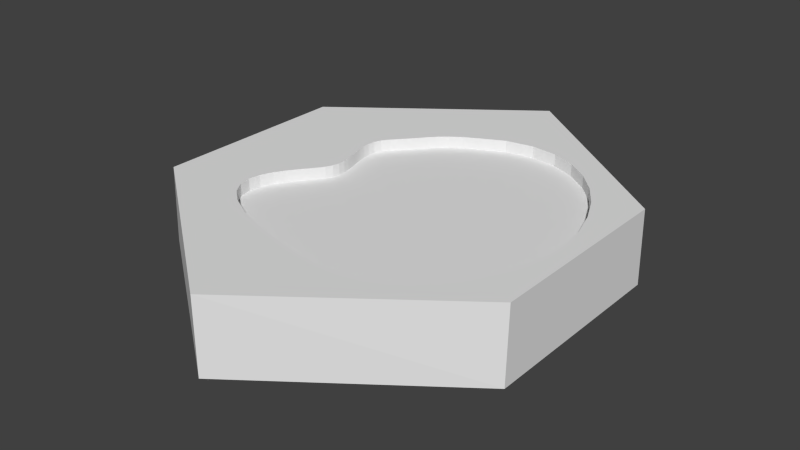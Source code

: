 # Source: tile.blend  (saved by Blender 2.76.0; exported with 4.5.12 LTS)
import bpy
from mathutils import Matrix  # noqa: F401  (used for matrix-valued properties, if any)

bpy.ops.wm.read_factory_settings(use_empty=True)
scene = bpy.context.scene
scene.name = 'Scene'

# ---- collections
col_collection_1 = bpy.data.collections.new('Collection 1'); scene.collection.children.link(col_collection_1)

# ---- materials (node trees are filled in below, after node groups)
mat_material = bpy.data.materials.new('Material')
mat_material.alpha_threshold = 0.0
mat_material.use_transparent_shadow = False
mat_material.roughness = 0.5
mat_material.line_color = (0.0, 0.0, 0.0, 1.0)

# ---- material node trees

# ---- world
world_world = bpy.data.worlds.new('World'); scene.world = world_world
world_world.color = (0.05088, 0.05088, 0.05088)
world_world.use_sun_shadow = False
world_world.sun_shadow_jitter_overblur = 0.0
world_world.cycles.sampling_method = 'MANUAL'
world_world.cycles.sample_map_resolution = 256

# ---- meshes
me_cube = bpy.data.meshes.new('Cube')
me_cube.from_pydata([(1.0, 0.0, -1.0), (1.0, 0.0, 1.0), (1.0, 0.4139, 1.0), (1.0, 0.4228, -1.0), (0.0, 1.0, -1.0), (-1.0, 0.0, -1.0), (-1.0, 0.0, 1.0), (-1.0, 0.4139, 1.0), (0.0, 1.0, 1.0), (-1.0, 0.4228, -1.0), (1.0, -0.4139, 1.0), (1.0, -0.4228, -1.0), (0.0, -1.0, -1.0), (-1.0, -0.4139, 1.0), (0.0, -1.0, 1.0), (-1.0, -0.4228, -1.0), (0.9047, 0.0, 1.0), (0.0, -0.5924, 1.0), (-0.4113, 0.0, 1.0), (0.0, 0.586, 1.0), (-0.4075, 0.01608, 1.0), (-0.4086, 0.04607, 1.0), (-0.4153, 0.07659, 1.0), (-0.4255, 0.1075, 1.0), (-0.4371, 0.1386, 1.0), (-0.4478, 0.1697, 1.0), (-0.4553, 0.2007, 1.0), (-0.4575, 0.2314, 1.0), (-0.4522, 0.2617, 1.0), (-0.4372, 0.2913, 1.0), (-0.4102, 0.3202, 1.0), (-0.3736, 0.3518, 1.0), (-0.3434, 0.3788, 1.0), (-0.3177, 0.4017, 1.0), (-0.2783, 0.439, 1.0), (-0.2422, 0.4692, 1.0), (-0.1994, 0.498, 1.0), (-0.1386, 0.5313, 1.0), (-0.4144, -0.01323, 1.0), (-0.4314, -0.04168, 1.0), (-0.4635, -0.07641, 1.0), (-0.5032, -0.1157, 1.0), (-0.5444, -0.1588, 1.0), (-0.5811, -0.205, 1.0), (-0.6072, -0.2535, 1.0), (-0.6166, -0.3035, 1.0), (-0.6033, -0.3545, 1.0), (-0.5612, -0.4055, 1.0), (-0.4843, -0.4559, 1.0), (-0.3664, -0.5049, 1.0), (-0.2015, -0.5517, 1.0), (0.06033, 0.6098, 1.0), (0.2107, 0.6309, 1.0), (0.351, 0.6193, 1.0), (0.4797, 0.5796, 1.0), (0.5948, 0.5164, 1.0), (0.6946, 0.4343, 1.0), (0.7774, 0.338, 1.0), (0.8412, 0.2319, 1.0), (0.8843, 0.1208, 1.0), (0.905, 0.009293, 1.0), (0.9014, -0.09811, 1.0), (0.8718, -0.1968, 1.0), (0.8113, -0.3073, 1.0), (0.7441, -0.3973, 1.0), (0.6714, -0.4688, 1.0), (0.5949, -0.5238, 1.0), (0.5159, -0.564, 1.0), (0.4359, -0.5915, 1.0), (0.3564, -0.6081, 1.0), (0.2788, -0.6158, 1.0), (0.2045, -0.6165, 1.0), (0.1351, -0.6121, 1.0), (0.07187, -0.6046, 1.0), (0.01643, -0.5958, 1.0), (-2.328e-10, 0.586, 0.685), (-2.328e-10, 0.0, 0.685), (-2.328e-10, -0.5924, 0.685), (0.9047, 0.0, 0.685), (-0.4113, 0.0, 0.685), (-0.4075, 0.01608, 0.685), (-0.4086, 0.04607, 0.685), (-0.4153, 0.07659, 0.685), (-0.4255, 0.1075, 0.685), (-0.4371, 0.1386, 0.685), (-0.4478, 0.1697, 0.685), (-0.4553, 0.2007, 0.685), (-0.4575, 0.2314, 0.685), (-0.4522, 0.2617, 0.685), (-0.4372, 0.2913, 0.685), (-0.4102, 0.3202, 0.685), (-0.3736, 0.3518, 0.685), (-0.3434, 0.3788, 0.685), (-0.3177, 0.4017, 0.685), (-0.2783, 0.439, 0.685), (-0.2422, 0.4692, 0.685), (-0.1994, 0.498, 0.685), (-0.1386, 0.5313, 0.685), (-0.4144, -0.01323, 0.685), (-0.4314, -0.04168, 0.685), (-0.4635, -0.07641, 0.685), (-0.5032, -0.1157, 0.685), (-0.5444, -0.1588, 0.685), (-0.5811, -0.205, 0.685), (-0.6072, -0.2535, 0.685), (-0.6166, -0.3035, 0.685), (-0.6033, -0.3545, 0.685), (-0.5612, -0.4055, 0.685), (-0.4843, -0.4559, 0.685), (-0.3664, -0.5049, 0.685), (-0.2015, -0.5517, 0.685), (0.06033, 0.6098, 0.685), (0.2107, 0.6309, 0.685), (0.351, 0.6193, 0.685), (0.4797, 0.5796, 0.685), (0.5948, 0.5164, 0.685), (0.6946, 0.4343, 0.685), (0.7774, 0.338, 0.685), (0.8412, 0.2319, 0.685), (0.8843, 0.1208, 0.685), (0.905, 0.009293, 0.685), (0.9014, -0.09811, 0.685), (0.8718, -0.1968, 0.685), (0.8113, -0.3073, 0.685), (0.7441, -0.3973, 0.685), (0.6714, -0.4688, 0.685), (0.5949, -0.5238, 0.685), (0.5159, -0.564, 0.685), (0.4359, -0.5915, 0.685), (0.3564, -0.6081, 0.685), (0.2788, -0.6158, 0.685), (0.2045, -0.6165, 0.685), (0.1351, -0.6121, 0.685), (0.07187, -0.6046, 0.685), (0.01643, -0.5958, 0.685)], [], [(3, 2, 1, 0), (43, 44, 104, 103), (8, 2, 3, 4), (9, 5, 6, 7), (68, 67, 127, 128), (14, 13, 15, 12), (11, 0, 1, 10), (14, 12, 11, 10), (42, 43, 103, 102), (15, 13, 6, 5), (8, 4, 9, 7), (13, 14, 17, 50, 49, 48, 47, 46, 45, 44, 43, 42, 41, 40, 39, 38, 18, 6), (7, 6, 18, 20, 21, 22, 23, 24, 25, 26, 27, 28, 29, 30, 31, 32, 33, 34, 35, 36, 37, 19, 8), (67, 66, 126, 127), (2, 8, 19, 51, 52, 53, 54, 55, 56, 57, 58, 59, 60, 16, 1), (10, 1, 16, 61, 62, 63, 64, 65, 66, 67, 68, 69, 70, 71, 72, 73, 74, 17, 14), (78, 120, 119, 118, 117, 116, 115, 114, 113, 112, 111, 75, 76), (75, 97, 96, 95, 94, 93, 92, 91, 90, 89, 88, 87, 86, 85, 84, 83, 82, 81, 80, 79, 76), (77, 134, 133, 132, 131, 130, 129, 128, 127, 126, 125, 124, 123, 122, 121, 78, 76), (79, 98, 99, 100, 101, 102, 103, 104, 105, 106, 107, 108, 109, 110, 77, 76), (69, 68, 128, 129), (44, 45, 105, 104), (20, 18, 79, 80), (70, 69, 129, 130), (45, 46, 106, 105), (21, 20, 80, 81), (71, 70, 130, 131), (46, 47, 107, 106), (22, 21, 81, 82), (72, 71, 131, 132), (47, 48, 108, 107), (23, 22, 82, 83), (73, 72, 132, 133), (48, 49, 109, 108), (24, 23, 83, 84), (74, 73, 133, 134), (49, 50, 110, 109), (25, 24, 84, 85), (17, 74, 134, 77), (50, 17, 77, 110), (26, 25, 85, 86), (51, 19, 75, 111), (27, 26, 86, 87), (52, 51, 111, 112), (28, 27, 87, 88), (53, 52, 112, 113), (29, 28, 88, 89), (54, 53, 113, 114), (30, 29, 89, 90), (55, 54, 114, 115), (31, 30, 90, 91), (56, 55, 115, 116), (32, 31, 91, 92), (57, 56, 116, 117), (33, 32, 92, 93), (58, 57, 117, 118), (34, 33, 93, 94), (59, 58, 118, 119), (35, 34, 94, 95), (60, 59, 119, 120), (36, 35, 95, 96), (16, 60, 120, 78), (37, 36, 96, 97), (61, 16, 78, 121), (19, 37, 97, 75), (62, 61, 121, 122), (18, 38, 98, 79), (63, 62, 122, 123), (38, 39, 99, 98), (64, 63, 123, 124), (39, 40, 100, 99), (65, 64, 124, 125), (40, 41, 101, 100), (66, 65, 125, 126), (41, 42, 102, 101)])
_uv = me_cube.uv_layers.new(name='UVMap')
_uv.uv.foreach_set('vector', [0.1401, 0.9492, 0.1505, 0.8982, 0.2221, 0.9034, 0.2157, 0.9523, 0.245, 0.6827, 0.2529, 0.6856, 0.2474, 0.7215, 0.2434, 0.7217, 0.07993, 0.7642, 0.1505, 0.8982, 0.09871, 0.9277, 0.0284, 0.7942, 0.1705, 0.551, 0.2247, 0.5509, 0.2248, 0.6221, 0.17, 0.624, 0.296, 0.8122, 0.2923, 0.8185, 0.2711, 0.8087, 0.2733, 0.8033, 0.3724, 0.7692, 0.2756, 0.6225, 0.3258, 0.5849, 0.4223, 0.7309, 0.2917, 0.9553, 0.2157, 0.9523, 0.2221, 0.9034, 0.2982, 0.9025, 0.3724, 0.7692, 0.4208, 0.8015, 0.3469, 0.9343, 0.2982, 0.9025, 0.2369, 0.6851, 0.245, 0.6827, 0.2434, 0.7217, 0.2391, 0.7211, 0.2787, 0.5509, 0.2756, 0.6225, 0.2248, 0.6221, 0.2247, 0.5509, 0.07993, 0.7642, 0.02745, 0.7318, 0.1172, 0.5921, 0.17, 0.624, 0.2756, 0.6225, 0.3724, 0.7692, 0.3155, 0.7736, 0.3058, 0.7403, 0.2976, 0.7188, 0.2887, 0.7021, 0.279, 0.6904, 0.2695, 0.6837, 0.2598, 0.686, 0.2529, 0.6856, 0.245, 0.6827, 0.2369, 0.6851, 0.23, 0.6878, 0.2238, 0.6907, 0.2189, 0.693, 0.2155, 0.6941, 0.2141, 0.6943, 0.2248, 0.6221, 0.17, 0.624, 0.2248, 0.6221, 0.2141, 0.6943, 0.2128, 0.6953, 0.2102, 0.6965, 0.2075, 0.6978, 0.2047, 0.6989, 0.2017, 0.7, 0.198, 0.7013, 0.1946, 0.7024, 0.1911, 0.7029, 0.1865, 0.7029, 0.182, 0.7054, 0.178, 0.7083, 0.1733, 0.7127, 0.1694, 0.7164, 0.1661, 0.7195, 0.1606, 0.7247, 0.1562, 0.7295, 0.1517, 0.7355, 0.1465, 0.7441, 0.1364, 0.7682, 0.07993, 0.7642, 0.2923, 0.8185, 0.2894, 0.8257, 0.2681, 0.8141, 0.2711, 0.8087, 0.1505, 0.8982, 0.07993, 0.7642, 0.1364, 0.7682, 0.1447, 0.7773, 0.1543, 0.7929, 0.1589, 0.8031, 0.1612, 0.8136, 0.1669, 0.8233, 0.1709, 0.8344, 0.1746, 0.8489, 0.1771, 0.8744, 0.1995, 0.8824, 0.2211, 0.8871, 0.2226, 0.8871, 0.2221, 0.9034, 0.2982, 0.9025, 0.2221, 0.9034, 0.2226, 0.8871, 0.2414, 0.8861, 0.2603, 0.8805, 0.2842, 0.8707, 0.2849, 0.8475, 0.2871, 0.8349, 0.2894, 0.8257, 0.2923, 0.8185, 0.296, 0.8122, 0.2978, 0.8055, 0.3002, 0.7994, 0.3031, 0.7932, 0.3064, 0.7873, 0.3102, 0.7812, 0.3139, 0.7757, 0.3155, 0.7736, 0.3724, 0.7692, 0.5349, 0.5719, 0.5285, 0.572, 0.4564, 0.5649, 0.3842, 0.5501, 0.3153, 0.528, 0.2526, 0.4994, 0.1992, 0.4649, 0.1581, 0.4251, 0.1321, 0.3806, 0.1244, 0.332, 0.138, 0.2799, 0.1534, 0.259, 0.5339, 0.2587, 0.1534, 0.259, 0.1887, 0.211, 0.209, 0.1907, 0.2267, 0.1763, 0.2452, 0.1642, 0.2681, 0.1509, 0.2823, 0.1423, 0.2988, 0.1322, 0.3182, 0.1198, 0.3361, 0.1108, 0.3544, 0.1056, 0.3733, 0.1038, 0.3924, 0.1044, 0.4118, 0.1067, 0.4313, 0.1102, 0.4508, 0.1139, 0.4701, 0.1172, 0.4892, 0.1193, 0.5079, 0.1195, 0.5334, 0.1163, 0.5339, 0.2587, 0.9186, 0.2583, 0.9223, 0.268, 0.9278, 0.287, 0.9324, 0.3086, 0.935, 0.3324, 0.9343, 0.3578, 0.929, 0.3843, 0.9181, 0.4115, 0.9002, 0.4388, 0.8741, 0.4658, 0.8385, 0.4918, 0.7924, 0.5166, 0.7344, 0.5394, 0.6627, 0.5604, 0.5986, 0.5707, 0.5349, 0.5719, 0.5339, 0.2587, 0.5334, 0.1163, 0.5448, 0.1148, 0.5632, 0.109, 0.5856, 0.098, 0.6111, 0.08437, 0.6389, 0.07023, 0.6688, 0.05764, 0.7001, 0.04871, 0.7325, 0.04551, 0.7653, 0.05013, 0.7982, 0.06466, 0.8306, 0.09118, 0.862, 0.1318, 0.892, 0.1886, 0.9186, 0.2583, 0.5339, 0.2587, 0.2978, 0.8055, 0.296, 0.8122, 0.2733, 0.8033, 0.2748, 0.7978, 0.2529, 0.6856, 0.2598, 0.686, 0.2533, 0.7208, 0.2474, 0.7215, 0.2128, 0.6953, 0.2141, 0.6943, 0.2235, 0.7184, 0.2224, 0.7187, 0.3002, 0.7994, 0.2978, 0.8055, 0.2748, 0.7978, 0.2757, 0.7921, 0.2598, 0.686, 0.2695, 0.6837, 0.258, 0.7214, 0.2541, 0.7206, 0.2102, 0.6965, 0.2128, 0.6953, 0.2224, 0.7187, 0.2207, 0.7197, 0.3031, 0.7932, 0.3002, 0.7994, 0.2757, 0.7921, 0.276, 0.7862, 0.2695, 0.6837, 0.279, 0.6904, 0.2618, 0.724, 0.258, 0.7214, 0.2075, 0.6978, 0.2102, 0.6965, 0.2207, 0.7197, 0.2191, 0.7211, 0.3064, 0.7873, 0.3031, 0.7932, 0.276, 0.7862, 0.2757, 0.7802, 0.279, 0.6904, 0.2887, 0.7021, 0.2656, 0.7295, 0.2618, 0.724, 0.2047, 0.6989, 0.2075, 0.6978, 0.2191, 0.7211, 0.2173, 0.7228, 0.3102, 0.7812, 0.3064, 0.7873, 0.2757, 0.7802, 0.2751, 0.7745, 0.2887, 0.7021, 0.2976, 0.7188, 0.2691, 0.7385, 0.2656, 0.7295, 0.2017, 0.7, 0.2047, 0.6989, 0.2173, 0.7228, 0.2156, 0.7248, 0.3139, 0.7757, 0.3102, 0.7812, 0.2751, 0.7745, 0.2741, 0.7687, 0.2976, 0.7188, 0.3058, 0.7403, 0.2722, 0.7514, 0.2691, 0.7385, 0.198, 0.7013, 0.2017, 0.7, 0.2153, 0.7253, 0.2132, 0.7276, 0.3155, 0.7736, 0.3139, 0.7757, 0.2741, 0.7687, 0.2737, 0.766, 0.3058, 0.7403, 0.3155, 0.7736, 0.2742, 0.7654, 0.2722, 0.7514, 0.1946, 0.7024, 0.198, 0.7013, 0.2132, 0.7276, 0.2111, 0.7295, 0.1447, 0.7773, 0.1364, 0.7682, 0.1781, 0.7707, 0.1768, 0.775, 0.1911, 0.7029, 0.1946, 0.7024, 0.2111, 0.7295, 0.2088, 0.7309, 0.1543, 0.7929, 0.1447, 0.7773, 0.1768, 0.775, 0.177, 0.7852, 0.1865, 0.7029, 0.1911, 0.7029, 0.2088, 0.7309, 0.2058, 0.7322, 0.1589, 0.8031, 0.1543, 0.7929, 0.1773, 0.7856, 0.1792, 0.7951, 0.182, 0.7054, 0.1865, 0.7029, 0.2058, 0.7322, 0.2032, 0.7336, 0.1612, 0.8136, 0.1589, 0.8031, 0.1792, 0.7951, 0.1825, 0.8037, 0.178, 0.7083, 0.182, 0.7054, 0.203, 0.7344, 0.2003, 0.7366, 0.1669, 0.8233, 0.1612, 0.8136, 0.1825, 0.8037, 0.1871, 0.8115, 0.1733, 0.7127, 0.178, 0.7083, 0.2003, 0.7366, 0.1973, 0.7397, 0.1709, 0.8344, 0.1669, 0.8233, 0.1871, 0.8115, 0.1925, 0.8191, 0.1694, 0.7164, 0.1733, 0.7127, 0.1973, 0.7397, 0.1947, 0.7423, 0.1746, 0.8489, 0.1709, 0.8344, 0.1929, 0.8195, 0.1993, 0.8273, 0.1661, 0.7195, 0.1694, 0.7164, 0.1947, 0.7423, 0.1925, 0.7446, 0.1771, 0.8744, 0.1746, 0.8489, 0.1993, 0.8273, 0.2068, 0.834, 0.1606, 0.7247, 0.1661, 0.7195, 0.1925, 0.7446, 0.1892, 0.7478, 0.1995, 0.8824, 0.1771, 0.8744, 0.2068, 0.834, 0.2153, 0.8377, 0.1562, 0.7295, 0.1606, 0.7247, 0.1892, 0.7478, 0.1866, 0.7508, 0.2211, 0.8871, 0.1995, 0.8824, 0.2162, 0.838, 0.2251, 0.8397, 0.1517, 0.7355, 0.1562, 0.7295, 0.1866, 0.7508, 0.1845, 0.7542, 0.2226, 0.8871, 0.2211, 0.8871, 0.2251, 0.8397, 0.2266, 0.8398, 0.1465, 0.7441, 0.1517, 0.7355, 0.1846, 0.7551, 0.1816, 0.7603, 0.2414, 0.8861, 0.2226, 0.8871, 0.2266, 0.8398, 0.2346, 0.84, 0.1364, 0.7682, 0.1465, 0.7441, 0.1816, 0.7603, 0.1781, 0.7707, 0.2603, 0.8805, 0.2414, 0.8861, 0.2346, 0.84, 0.2425, 0.838, 0.2141, 0.6943, 0.2155, 0.6941, 0.2245, 0.7181, 0.2236, 0.7183, 0.2842, 0.8707, 0.2603, 0.8805, 0.2425, 0.838, 0.2508, 0.8332, 0.2155, 0.6941, 0.2189, 0.693, 0.2269, 0.7183, 0.2245, 0.7181, 0.2849, 0.8475, 0.2842, 0.8707, 0.2508, 0.8332, 0.2579, 0.8264, 0.2189, 0.693, 0.2238, 0.6907, 0.2301, 0.7189, 0.2269, 0.7183, 0.2871, 0.8349, 0.2849, 0.8475, 0.2579, 0.8264, 0.2634, 0.8197, 0.2238, 0.6907, 0.23, 0.6878, 0.2339, 0.72, 0.2301, 0.7189, 0.2894, 0.8257, 0.2871, 0.8349, 0.264, 0.8194, 0.2681, 0.8141, 0.23, 0.6878, 0.2369, 0.6851, 0.2391, 0.7211, 0.2344, 0.7202])
me_cube.materials.append(mat_material)
me_cube.use_remesh_preserve_volume = False
me_cube.use_remesh_preserve_attributes = False
me_cube.use_mirror_vertex_groups = False
me_cube.update()

# ---- objects
ob_tile = bpy.data.objects.new('Tile', me_cube)

# ---- transforms, parenting, visibility, modifiers, constraints
ob_tile.location = (0.0, 0.0, 0.0)
ob_tile.scale = (1.0, 1.283, 0.2)
ob_tile.lock_rotations_4d = False
ob_tile.empty_display_type = 'ARROWS'
ob_tile.lineart.crease_threshold = 0.0

# ---- collection membership
col_collection_1.objects.link(ob_tile)

# ---- scene / render settings (as saved in the file)
scene.frame_start = 1; scene.frame_end = 250; scene.frame_set(1)
scene.render.engine = 'BLENDER_EEVEE_NEXT'
scene.render.resolution_percentage = 50
scene.render.dither_intensity = 0.0
scene.cycles.use_denoising = False
scene.cycles.samples = 10
scene.cycles.sampling_pattern = 'TABULATED_SOBOL'
scene.cycles.light_sampling_threshold = 0.0
scene.cycles.use_adaptive_sampling = False
scene.cycles.use_light_tree = False
scene.cycles.blur_glossy = 0.0
scene.cycles.pixel_filter_type = 'GAUSSIAN'
scene.cycles.sample_clamp_indirect = 0.0
scene.view_settings.view_transform = 'Standard'
bpy.context.view_layer.update()

# ---- added for rendering (the .blend has no active camera and no usable light): camera, sun
cam_auto = bpy.data.cameras.new('AutoCamera')
cam_auto.lens = 50.0
cam_auto.sensor_width = 36.0
cam_auto.clip_end = 1000.0
ob_auto_camera = bpy.data.objects.new('AutoCamera', cam_auto)
scene.collection.objects.link(ob_auto_camera)
ob_auto_camera.location = (3.03272, -3.63927, 2.42618)
ob_auto_camera.rotation_euler = (1.09748, -7.21219e-08, 0.694738)
scene.camera = ob_auto_camera
light_auto_sun = bpy.data.lights.new('AutoSun', 'SUN')
light_auto_sun.energy = 3.0
light_auto_sun.angle = 0.0523599
ob_auto_sun = bpy.data.objects.new('AutoSun', light_auto_sun)
scene.collection.objects.link(ob_auto_sun)
ob_auto_sun.rotation_euler = (0.872665, 0.174533, 0.523599)
bpy.context.view_layer.update()
